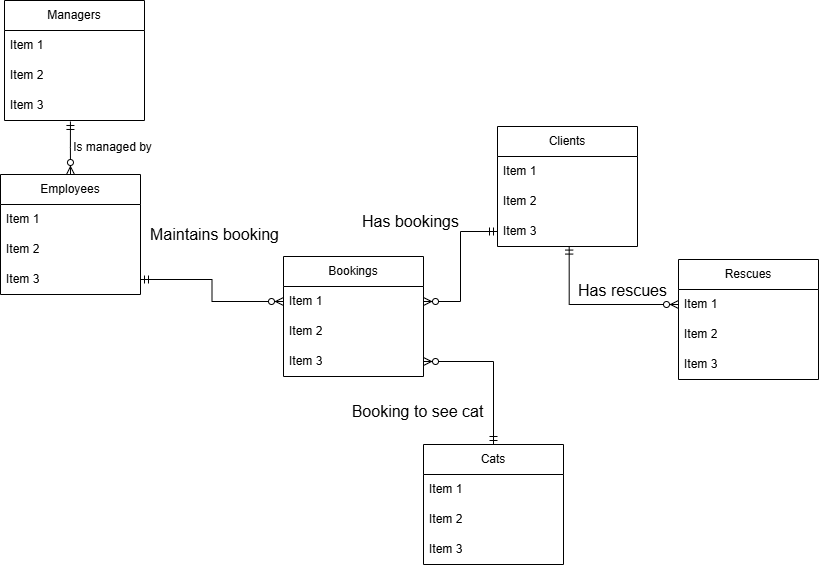

The diagram above was exported from draw.io. Its source (the exported page's mxGraphModel, read from the mxfile embedded in the PNG):
<mxGraphModel dx="2239" dy="1446" grid="0" gridSize="10" guides="1" tooltips="1" connect="1" arrows="1" fold="1" page="0" pageScale="1" pageWidth="827" pageHeight="1169" math="0" shadow="0">
  <root>
    <mxCell id="0" />
    <mxCell id="1" parent="0" />
    <mxCell id="e8O7e2JA33mPnBXNvnVc-1" value="Cats" style="swimlane;fontStyle=0;childLayout=stackLayout;horizontal=1;startSize=30;horizontalStack=0;resizeParent=1;resizeParentMax=0;resizeLast=0;collapsible=1;marginBottom=0;whiteSpace=wrap;html=1;" parent="1" vertex="1">
      <mxGeometry x="-187" y="-63" width="140" height="120" as="geometry" />
    </mxCell>
    <mxCell id="e8O7e2JA33mPnBXNvnVc-2" value="Item 1" style="text;strokeColor=none;fillColor=none;align=left;verticalAlign=middle;spacingLeft=4;spacingRight=4;overflow=hidden;points=[[0,0.5],[1,0.5]];portConstraint=eastwest;rotatable=0;whiteSpace=wrap;html=1;" parent="e8O7e2JA33mPnBXNvnVc-1" vertex="1">
      <mxGeometry y="30" width="140" height="30" as="geometry" />
    </mxCell>
    <mxCell id="e8O7e2JA33mPnBXNvnVc-3" value="Item 2" style="text;strokeColor=none;fillColor=none;align=left;verticalAlign=middle;spacingLeft=4;spacingRight=4;overflow=hidden;points=[[0,0.5],[1,0.5]];portConstraint=eastwest;rotatable=0;whiteSpace=wrap;html=1;" parent="e8O7e2JA33mPnBXNvnVc-1" vertex="1">
      <mxGeometry y="60" width="140" height="30" as="geometry" />
    </mxCell>
    <mxCell id="e8O7e2JA33mPnBXNvnVc-4" value="Item 3" style="text;strokeColor=none;fillColor=none;align=left;verticalAlign=middle;spacingLeft=4;spacingRight=4;overflow=hidden;points=[[0,0.5],[1,0.5]];portConstraint=eastwest;rotatable=0;whiteSpace=wrap;html=1;" parent="e8O7e2JA33mPnBXNvnVc-1" vertex="1">
      <mxGeometry y="90" width="140" height="30" as="geometry" />
    </mxCell>
    <mxCell id="e8O7e2JA33mPnBXNvnVc-9" value="Clients" style="swimlane;fontStyle=0;childLayout=stackLayout;horizontal=1;startSize=30;horizontalStack=0;resizeParent=1;resizeParentMax=0;resizeLast=0;collapsible=1;marginBottom=0;whiteSpace=wrap;html=1;" parent="1" vertex="1">
      <mxGeometry x="-113" y="-381" width="140" height="120" as="geometry" />
    </mxCell>
    <mxCell id="e8O7e2JA33mPnBXNvnVc-10" value="Item 1" style="text;strokeColor=none;fillColor=none;align=left;verticalAlign=middle;spacingLeft=4;spacingRight=4;overflow=hidden;points=[[0,0.5],[1,0.5]];portConstraint=eastwest;rotatable=0;whiteSpace=wrap;html=1;" parent="e8O7e2JA33mPnBXNvnVc-9" vertex="1">
      <mxGeometry y="30" width="140" height="30" as="geometry" />
    </mxCell>
    <mxCell id="e8O7e2JA33mPnBXNvnVc-11" value="Item 2" style="text;strokeColor=none;fillColor=none;align=left;verticalAlign=middle;spacingLeft=4;spacingRight=4;overflow=hidden;points=[[0,0.5],[1,0.5]];portConstraint=eastwest;rotatable=0;whiteSpace=wrap;html=1;" parent="e8O7e2JA33mPnBXNvnVc-9" vertex="1">
      <mxGeometry y="60" width="140" height="30" as="geometry" />
    </mxCell>
    <mxCell id="e8O7e2JA33mPnBXNvnVc-12" value="Item 3" style="text;strokeColor=none;fillColor=none;align=left;verticalAlign=middle;spacingLeft=4;spacingRight=4;overflow=hidden;points=[[0,0.5],[1,0.5]];portConstraint=eastwest;rotatable=0;whiteSpace=wrap;html=1;" parent="e8O7e2JA33mPnBXNvnVc-9" vertex="1">
      <mxGeometry y="90" width="140" height="30" as="geometry" />
    </mxCell>
    <mxCell id="e8O7e2JA33mPnBXNvnVc-13" value="Bookings" style="swimlane;fontStyle=0;childLayout=stackLayout;horizontal=1;startSize=30;horizontalStack=0;resizeParent=1;resizeParentMax=0;resizeLast=0;collapsible=1;marginBottom=0;whiteSpace=wrap;html=1;" parent="1" vertex="1">
      <mxGeometry x="-327" y="-251" width="140" height="120" as="geometry" />
    </mxCell>
    <mxCell id="e8O7e2JA33mPnBXNvnVc-14" value="Item 1" style="text;strokeColor=none;fillColor=none;align=left;verticalAlign=middle;spacingLeft=4;spacingRight=4;overflow=hidden;points=[[0,0.5],[1,0.5]];portConstraint=eastwest;rotatable=0;whiteSpace=wrap;html=1;" parent="e8O7e2JA33mPnBXNvnVc-13" vertex="1">
      <mxGeometry y="30" width="140" height="30" as="geometry" />
    </mxCell>
    <mxCell id="e8O7e2JA33mPnBXNvnVc-15" value="Item 2" style="text;strokeColor=none;fillColor=none;align=left;verticalAlign=middle;spacingLeft=4;spacingRight=4;overflow=hidden;points=[[0,0.5],[1,0.5]];portConstraint=eastwest;rotatable=0;whiteSpace=wrap;html=1;" parent="e8O7e2JA33mPnBXNvnVc-13" vertex="1">
      <mxGeometry y="60" width="140" height="30" as="geometry" />
    </mxCell>
    <mxCell id="e8O7e2JA33mPnBXNvnVc-16" value="Item 3" style="text;strokeColor=none;fillColor=none;align=left;verticalAlign=middle;spacingLeft=4;spacingRight=4;overflow=hidden;points=[[0,0.5],[1,0.5]];portConstraint=eastwest;rotatable=0;whiteSpace=wrap;html=1;" parent="e8O7e2JA33mPnBXNvnVc-13" vertex="1">
      <mxGeometry y="90" width="140" height="30" as="geometry" />
    </mxCell>
    <mxCell id="e8O7e2JA33mPnBXNvnVc-17" value="Rescues" style="swimlane;fontStyle=0;childLayout=stackLayout;horizontal=1;startSize=30;horizontalStack=0;resizeParent=1;resizeParentMax=0;resizeLast=0;collapsible=1;marginBottom=0;whiteSpace=wrap;html=1;" parent="1" vertex="1">
      <mxGeometry x="68" y="-248" width="140" height="120" as="geometry" />
    </mxCell>
    <mxCell id="e8O7e2JA33mPnBXNvnVc-18" value="Item 1" style="text;strokeColor=none;fillColor=none;align=left;verticalAlign=middle;spacingLeft=4;spacingRight=4;overflow=hidden;points=[[0,0.5],[1,0.5]];portConstraint=eastwest;rotatable=0;whiteSpace=wrap;html=1;" parent="e8O7e2JA33mPnBXNvnVc-17" vertex="1">
      <mxGeometry y="30" width="140" height="30" as="geometry" />
    </mxCell>
    <mxCell id="e8O7e2JA33mPnBXNvnVc-19" value="Item 2" style="text;strokeColor=none;fillColor=none;align=left;verticalAlign=middle;spacingLeft=4;spacingRight=4;overflow=hidden;points=[[0,0.5],[1,0.5]];portConstraint=eastwest;rotatable=0;whiteSpace=wrap;html=1;" parent="e8O7e2JA33mPnBXNvnVc-17" vertex="1">
      <mxGeometry y="60" width="140" height="30" as="geometry" />
    </mxCell>
    <mxCell id="e8O7e2JA33mPnBXNvnVc-20" value="Item 3" style="text;strokeColor=none;fillColor=none;align=left;verticalAlign=middle;spacingLeft=4;spacingRight=4;overflow=hidden;points=[[0,0.5],[1,0.5]];portConstraint=eastwest;rotatable=0;whiteSpace=wrap;html=1;" parent="e8O7e2JA33mPnBXNvnVc-17" vertex="1">
      <mxGeometry y="90" width="140" height="30" as="geometry" />
    </mxCell>
    <mxCell id="e8O7e2JA33mPnBXNvnVc-21" value="Employees" style="swimlane;fontStyle=0;childLayout=stackLayout;horizontal=1;startSize=30;horizontalStack=0;resizeParent=1;resizeParentMax=0;resizeLast=0;collapsible=1;marginBottom=0;whiteSpace=wrap;html=1;" parent="1" vertex="1">
      <mxGeometry x="-610" y="-333" width="140" height="120" as="geometry" />
    </mxCell>
    <mxCell id="e8O7e2JA33mPnBXNvnVc-22" value="Item 1" style="text;strokeColor=none;fillColor=none;align=left;verticalAlign=middle;spacingLeft=4;spacingRight=4;overflow=hidden;points=[[0,0.5],[1,0.5]];portConstraint=eastwest;rotatable=0;whiteSpace=wrap;html=1;" parent="e8O7e2JA33mPnBXNvnVc-21" vertex="1">
      <mxGeometry y="30" width="140" height="30" as="geometry" />
    </mxCell>
    <mxCell id="e8O7e2JA33mPnBXNvnVc-23" value="Item 2" style="text;strokeColor=none;fillColor=none;align=left;verticalAlign=middle;spacingLeft=4;spacingRight=4;overflow=hidden;points=[[0,0.5],[1,0.5]];portConstraint=eastwest;rotatable=0;whiteSpace=wrap;html=1;" parent="e8O7e2JA33mPnBXNvnVc-21" vertex="1">
      <mxGeometry y="60" width="140" height="30" as="geometry" />
    </mxCell>
    <mxCell id="e8O7e2JA33mPnBXNvnVc-24" value="Item 3" style="text;strokeColor=none;fillColor=none;align=left;verticalAlign=middle;spacingLeft=4;spacingRight=4;overflow=hidden;points=[[0,0.5],[1,0.5]];portConstraint=eastwest;rotatable=0;whiteSpace=wrap;html=1;" parent="e8O7e2JA33mPnBXNvnVc-21" vertex="1">
      <mxGeometry y="90" width="140" height="30" as="geometry" />
    </mxCell>
    <mxCell id="e8O7e2JA33mPnBXNvnVc-26" value="Has bookings" style="text;html=1;align=center;verticalAlign=middle;resizable=0;points=[];autosize=1;strokeColor=none;fillColor=none;fontSize=16;" parent="1" vertex="1">
      <mxGeometry x="-258" y="-302" width="115" height="31" as="geometry" />
    </mxCell>
    <mxCell id="e8O7e2JA33mPnBXNvnVc-28" style="edgeStyle=none;curved=1;rounded=0;orthogonalLoop=1;jettySize=auto;html=1;exitX=0.5;exitY=0;exitDx=0;exitDy=0;fontSize=12;startSize=8;endSize=8;" parent="1" source="e8O7e2JA33mPnBXNvnVc-1" target="e8O7e2JA33mPnBXNvnVc-1" edge="1">
      <mxGeometry relative="1" as="geometry" />
    </mxCell>
    <mxCell id="e8O7e2JA33mPnBXNvnVc-29" value="Booking to see cat" style="text;html=1;align=center;verticalAlign=middle;resizable=0;points=[];autosize=1;strokeColor=none;fillColor=none;fontSize=16;" parent="1" vertex="1">
      <mxGeometry x="-268" y="-112" width="150" height="31" as="geometry" />
    </mxCell>
    <mxCell id="e8O7e2JA33mPnBXNvnVc-31" value="Has rescues" style="text;html=1;align=center;verticalAlign=middle;resizable=0;points=[];autosize=1;strokeColor=none;fillColor=none;fontSize=16;" parent="1" vertex="1">
      <mxGeometry x="-42" y="-233" width="107" height="31" as="geometry" />
    </mxCell>
    <mxCell id="e8O7e2JA33mPnBXNvnVc-33" value="Maintains booking" style="text;html=1;align=center;verticalAlign=middle;resizable=0;points=[];autosize=1;strokeColor=none;fillColor=none;fontSize=16;" parent="1" vertex="1">
      <mxGeometry x="-470" y="-288.5" width="147" height="31" as="geometry" />
    </mxCell>
    <mxCell id="zvaUJO4B5rhZSLNGaxvR-1" value="Managers" style="swimlane;fontStyle=0;childLayout=stackLayout;horizontal=1;startSize=30;horizontalStack=0;resizeParent=1;resizeParentMax=0;resizeLast=0;collapsible=1;marginBottom=0;whiteSpace=wrap;html=1;" vertex="1" parent="1">
      <mxGeometry x="-606" y="-507" width="140" height="120" as="geometry" />
    </mxCell>
    <mxCell id="zvaUJO4B5rhZSLNGaxvR-2" value="Item 1" style="text;strokeColor=none;fillColor=none;align=left;verticalAlign=middle;spacingLeft=4;spacingRight=4;overflow=hidden;points=[[0,0.5],[1,0.5]];portConstraint=eastwest;rotatable=0;whiteSpace=wrap;html=1;" vertex="1" parent="zvaUJO4B5rhZSLNGaxvR-1">
      <mxGeometry y="30" width="140" height="30" as="geometry" />
    </mxCell>
    <mxCell id="zvaUJO4B5rhZSLNGaxvR-3" value="Item 2" style="text;strokeColor=none;fillColor=none;align=left;verticalAlign=middle;spacingLeft=4;spacingRight=4;overflow=hidden;points=[[0,0.5],[1,0.5]];portConstraint=eastwest;rotatable=0;whiteSpace=wrap;html=1;" vertex="1" parent="zvaUJO4B5rhZSLNGaxvR-1">
      <mxGeometry y="60" width="140" height="30" as="geometry" />
    </mxCell>
    <mxCell id="zvaUJO4B5rhZSLNGaxvR-4" value="Item 3" style="text;strokeColor=none;fillColor=none;align=left;verticalAlign=middle;spacingLeft=4;spacingRight=4;overflow=hidden;points=[[0,0.5],[1,0.5]];portConstraint=eastwest;rotatable=0;whiteSpace=wrap;html=1;" vertex="1" parent="zvaUJO4B5rhZSLNGaxvR-1">
      <mxGeometry y="90" width="140" height="30" as="geometry" />
    </mxCell>
    <mxCell id="zvaUJO4B5rhZSLNGaxvR-9" value="" style="edgeStyle=orthogonalEdgeStyle;fontSize=12;html=1;endArrow=ERzeroToMany;startArrow=ERmandOne;rounded=0;entryX=0.5;entryY=0;entryDx=0;entryDy=0;exitX=0.471;exitY=1.033;exitDx=0;exitDy=0;exitPerimeter=0;" edge="1" parent="1" source="zvaUJO4B5rhZSLNGaxvR-4" target="e8O7e2JA33mPnBXNvnVc-21">
      <mxGeometry width="100" height="100" relative="1" as="geometry">
        <mxPoint x="-317" y="-181" as="sourcePoint" />
        <mxPoint x="-217" y="-281" as="targetPoint" />
      </mxGeometry>
    </mxCell>
    <mxCell id="zvaUJO4B5rhZSLNGaxvR-10" value="" style="edgeStyle=orthogonalEdgeStyle;fontSize=12;html=1;endArrow=ERzeroToMany;startArrow=ERmandOne;rounded=0;entryX=0;entryY=0.5;entryDx=0;entryDy=0;exitX=0.512;exitY=0.986;exitDx=0;exitDy=0;exitPerimeter=0;" edge="1" parent="1" source="e8O7e2JA33mPnBXNvnVc-12" target="e8O7e2JA33mPnBXNvnVc-18">
      <mxGeometry width="100" height="100" relative="1" as="geometry">
        <mxPoint x="-530" y="-376" as="sourcePoint" />
        <mxPoint x="-530" y="-323" as="targetPoint" />
      </mxGeometry>
    </mxCell>
    <mxCell id="zvaUJO4B5rhZSLNGaxvR-11" value="" style="edgeStyle=orthogonalEdgeStyle;fontSize=12;html=1;endArrow=ERzeroToMany;startArrow=ERmandOne;rounded=0;entryX=1;entryY=0.5;entryDx=0;entryDy=0;exitX=0.5;exitY=0;exitDx=0;exitDy=0;" edge="1" parent="1" source="e8O7e2JA33mPnBXNvnVc-1" target="e8O7e2JA33mPnBXNvnVc-16">
      <mxGeometry width="100" height="100" relative="1" as="geometry">
        <mxPoint x="-31" y="-251" as="sourcePoint" />
        <mxPoint x="78" y="-193" as="targetPoint" />
      </mxGeometry>
    </mxCell>
    <mxCell id="zvaUJO4B5rhZSLNGaxvR-12" value="" style="edgeStyle=orthogonalEdgeStyle;fontSize=12;html=1;endArrow=ERzeroToMany;startArrow=ERmandOne;rounded=0;exitX=1;exitY=0.5;exitDx=0;exitDy=0;entryX=0;entryY=0.5;entryDx=0;entryDy=0;" edge="1" parent="1" source="e8O7e2JA33mPnBXNvnVc-24" target="e8O7e2JA33mPnBXNvnVc-14">
      <mxGeometry width="100" height="100" relative="1" as="geometry">
        <mxPoint x="-107" y="-53" as="sourcePoint" />
        <mxPoint x="-432" y="-111" as="targetPoint" />
      </mxGeometry>
    </mxCell>
    <mxCell id="zvaUJO4B5rhZSLNGaxvR-13" value="" style="edgeStyle=orthogonalEdgeStyle;fontSize=12;html=1;endArrow=ERzeroToMany;startArrow=ERmandOne;rounded=0;entryX=1;entryY=0.5;entryDx=0;entryDy=0;exitX=0;exitY=0.5;exitDx=0;exitDy=0;" edge="1" parent="1" source="e8O7e2JA33mPnBXNvnVc-12" target="e8O7e2JA33mPnBXNvnVc-14">
      <mxGeometry width="100" height="100" relative="1" as="geometry">
        <mxPoint x="-107" y="-53" as="sourcePoint" />
        <mxPoint x="-177" y="-136" as="targetPoint" />
      </mxGeometry>
    </mxCell>
    <mxCell id="zvaUJO4B5rhZSLNGaxvR-14" value="Is managed by" style="text;html=1;align=center;verticalAlign=middle;resizable=0;points=[];autosize=1;strokeColor=none;fillColor=none;" vertex="1" parent="1">
      <mxGeometry x="-547" y="-373" width="97" height="26" as="geometry" />
    </mxCell>
  </root>
</mxGraphModel>